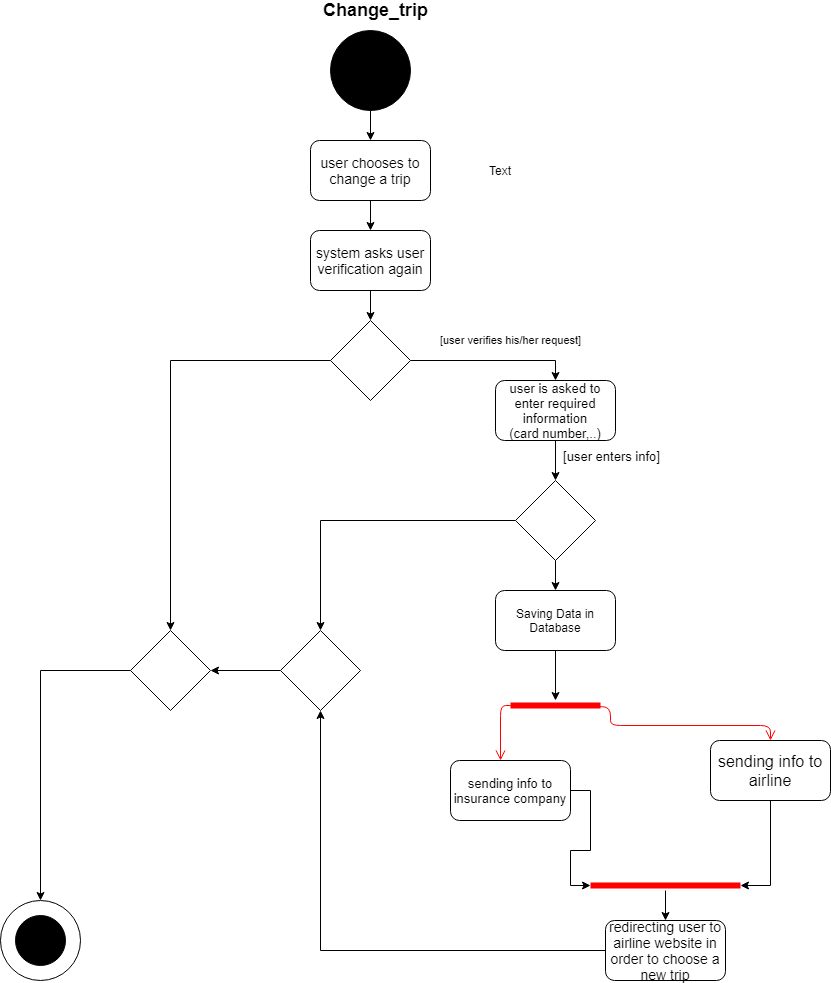

The diagram above was exported from draw.io. Its source (the exported page's mxGraphModel, read from the mxfile embedded in the PNG):
<mxGraphModel dx="1038" dy="531" grid="1" gridSize="10" guides="1" tooltips="1" connect="1" arrows="1" fold="1" page="1" pageScale="1" pageWidth="850" pageHeight="1100" math="0" shadow="0">
  <root>
    <mxCell id="0" />
    <mxCell id="1" parent="0" />
    <mxCell id="LTx0pyPXvHUvZ3ZRTgxj-8" style="edgeStyle=orthogonalEdgeStyle;rounded=0;orthogonalLoop=1;jettySize=auto;html=1;entryX=0.5;entryY=0;entryDx=0;entryDy=0;" parent="1" source="LTx0pyPXvHUvZ3ZRTgxj-4" target="LTx0pyPXvHUvZ3ZRTgxj-6" edge="1">
      <mxGeometry relative="1" as="geometry" />
    </mxCell>
    <mxCell id="LTx0pyPXvHUvZ3ZRTgxj-4" value="" style="ellipse;whiteSpace=wrap;html=1;aspect=fixed;fillColor=#000000;" parent="1" vertex="1">
      <mxGeometry x="360" y="40" width="80" height="80" as="geometry" />
    </mxCell>
    <mxCell id="LTx0pyPXvHUvZ3ZRTgxj-10" style="edgeStyle=orthogonalEdgeStyle;rounded=0;orthogonalLoop=1;jettySize=auto;html=1;" parent="1" source="LTx0pyPXvHUvZ3ZRTgxj-6" target="LTx0pyPXvHUvZ3ZRTgxj-9" edge="1">
      <mxGeometry relative="1" as="geometry" />
    </mxCell>
    <mxCell id="LTx0pyPXvHUvZ3ZRTgxj-6" value="user chooses to change a trip" style="rounded=1;whiteSpace=wrap;html=1;fillColor=#FFFFFF;fontSize=14;" parent="1" vertex="1">
      <mxGeometry x="340" y="150" width="120" height="60" as="geometry" />
    </mxCell>
    <mxCell id="LTx0pyPXvHUvZ3ZRTgxj-12" style="edgeStyle=orthogonalEdgeStyle;rounded=0;orthogonalLoop=1;jettySize=auto;html=1;entryX=0.5;entryY=0;entryDx=0;entryDy=0;" parent="1" source="LTx0pyPXvHUvZ3ZRTgxj-9" target="LTx0pyPXvHUvZ3ZRTgxj-11" edge="1">
      <mxGeometry relative="1" as="geometry" />
    </mxCell>
    <mxCell id="LTx0pyPXvHUvZ3ZRTgxj-9" value="system asks user verification again" style="rounded=1;whiteSpace=wrap;html=1;fillColor=#FFFFFF;fontSize=14;" parent="1" vertex="1">
      <mxGeometry x="340" y="240" width="120" height="60" as="geometry" />
    </mxCell>
    <mxCell id="LTx0pyPXvHUvZ3ZRTgxj-14" value="[user verifies his/her request]" style="edgeStyle=orthogonalEdgeStyle;rounded=0;orthogonalLoop=1;jettySize=auto;html=1;entryX=0.5;entryY=0;entryDx=0;entryDy=0;" parent="1" source="LTx0pyPXvHUvZ3ZRTgxj-11" target="LTx0pyPXvHUvZ3ZRTgxj-13" edge="1">
      <mxGeometry x="0.2121" y="20" relative="1" as="geometry">
        <mxPoint as="offset" />
      </mxGeometry>
    </mxCell>
    <mxCell id="LTx0pyPXvHUvZ3ZRTgxj-25" style="edgeStyle=orthogonalEdgeStyle;rounded=0;orthogonalLoop=1;jettySize=auto;html=1;exitX=0;exitY=0.5;exitDx=0;exitDy=0;entryX=0.5;entryY=0;entryDx=0;entryDy=0;fontSize=13;" parent="1" source="LTx0pyPXvHUvZ3ZRTgxj-11" target="LTx0pyPXvHUvZ3ZRTgxj-24" edge="1">
      <mxGeometry relative="1" as="geometry" />
    </mxCell>
    <mxCell id="LTx0pyPXvHUvZ3ZRTgxj-11" value="" style="rhombus;whiteSpace=wrap;html=1;fillColor=#FFFFFF;" parent="1" vertex="1">
      <mxGeometry x="360" y="330" width="80" height="80" as="geometry" />
    </mxCell>
    <mxCell id="LTx0pyPXvHUvZ3ZRTgxj-16" style="edgeStyle=orthogonalEdgeStyle;rounded=0;orthogonalLoop=1;jettySize=auto;html=1;" parent="1" source="LTx0pyPXvHUvZ3ZRTgxj-13" target="LTx0pyPXvHUvZ3ZRTgxj-15" edge="1">
      <mxGeometry relative="1" as="geometry" />
    </mxCell>
    <mxCell id="M2hH8YUM9Dua4OndG_pz-15" value="&lt;span style=&quot;font-size: 13px&quot;&gt;[user enters info]&lt;/span&gt;" style="edgeLabel;html=1;align=center;verticalAlign=middle;resizable=0;points=[];" parent="LTx0pyPXvHUvZ3ZRTgxj-16" vertex="1" connectable="0">
      <mxGeometry x="-0.2316" y="-1" relative="1" as="geometry">
        <mxPoint x="56" as="offset" />
      </mxGeometry>
    </mxCell>
    <mxCell id="LTx0pyPXvHUvZ3ZRTgxj-13" value="user is asked to enter required information&lt;br style=&quot;font-size: 13px;&quot;&gt;(card number,..)" style="rounded=1;whiteSpace=wrap;html=1;fillColor=#FFFFFF;fontSize=13;" parent="1" vertex="1">
      <mxGeometry x="525" y="390" width="120" height="60" as="geometry" />
    </mxCell>
    <mxCell id="LTx0pyPXvHUvZ3ZRTgxj-22" style="edgeStyle=orthogonalEdgeStyle;rounded=0;orthogonalLoop=1;jettySize=auto;html=1;entryX=0.5;entryY=0;entryDx=0;entryDy=0;fontSize=13;" parent="1" source="LTx0pyPXvHUvZ3ZRTgxj-15" target="LTx0pyPXvHUvZ3ZRTgxj-21" edge="1">
      <mxGeometry relative="1" as="geometry" />
    </mxCell>
    <mxCell id="M2hH8YUM9Dua4OndG_pz-8" style="edgeStyle=orthogonalEdgeStyle;rounded=0;orthogonalLoop=1;jettySize=auto;html=1;exitX=0.5;exitY=1;exitDx=0;exitDy=0;entryX=0.5;entryY=0;entryDx=0;entryDy=0;" parent="1" source="LTx0pyPXvHUvZ3ZRTgxj-15" target="M2hH8YUM9Dua4OndG_pz-2" edge="1">
      <mxGeometry relative="1" as="geometry" />
    </mxCell>
    <mxCell id="LTx0pyPXvHUvZ3ZRTgxj-15" value="" style="rhombus;whiteSpace=wrap;html=1;fillColor=#FFFFFF;" parent="1" vertex="1">
      <mxGeometry x="545" y="490" width="80" height="80" as="geometry" />
    </mxCell>
    <mxCell id="LTx0pyPXvHUvZ3ZRTgxj-54" style="edgeStyle=orthogonalEdgeStyle;rounded=0;orthogonalLoop=1;jettySize=auto;html=1;entryX=0;entryY=0.5;entryDx=0;entryDy=0;entryPerimeter=0;fontSize=13;" parent="1" source="LTx0pyPXvHUvZ3ZRTgxj-17" target="LTx0pyPXvHUvZ3ZRTgxj-43" edge="1">
      <mxGeometry relative="1" as="geometry" />
    </mxCell>
    <mxCell id="LTx0pyPXvHUvZ3ZRTgxj-17" value="sending info to insurance company" style="rounded=1;whiteSpace=wrap;html=1;fillColor=#FFFFFF;fontSize=13;" parent="1" vertex="1">
      <mxGeometry x="480" y="770" width="120" height="60" as="geometry" />
    </mxCell>
    <mxCell id="LTx0pyPXvHUvZ3ZRTgxj-53" style="edgeStyle=orthogonalEdgeStyle;rounded=0;orthogonalLoop=1;jettySize=auto;html=1;entryX=1;entryY=0.5;entryDx=0;entryDy=0;entryPerimeter=0;fontSize=13;" parent="1" source="LTx0pyPXvHUvZ3ZRTgxj-19" target="LTx0pyPXvHUvZ3ZRTgxj-43" edge="1">
      <mxGeometry relative="1" as="geometry" />
    </mxCell>
    <mxCell id="LTx0pyPXvHUvZ3ZRTgxj-19" value="&lt;font style=&quot;font-size: 16px&quot;&gt;sending info to airline&lt;/font&gt;" style="rounded=1;whiteSpace=wrap;html=1;fillColor=#FFFFFF;fontSize=13;" parent="1" vertex="1">
      <mxGeometry x="740" y="750" width="120" height="60" as="geometry" />
    </mxCell>
    <mxCell id="LTx0pyPXvHUvZ3ZRTgxj-26" style="edgeStyle=orthogonalEdgeStyle;rounded=0;orthogonalLoop=1;jettySize=auto;html=1;exitX=0;exitY=0.5;exitDx=0;exitDy=0;entryX=1;entryY=0.5;entryDx=0;entryDy=0;fontSize=13;" parent="1" source="LTx0pyPXvHUvZ3ZRTgxj-21" target="LTx0pyPXvHUvZ3ZRTgxj-24" edge="1">
      <mxGeometry relative="1" as="geometry" />
    </mxCell>
    <mxCell id="LTx0pyPXvHUvZ3ZRTgxj-21" value="" style="rhombus;whiteSpace=wrap;html=1;fillColor=#FFFFFF;fontSize=13;" parent="1" vertex="1">
      <mxGeometry x="310" y="640" width="80" height="80" as="geometry" />
    </mxCell>
    <mxCell id="LTx0pyPXvHUvZ3ZRTgxj-36" style="edgeStyle=orthogonalEdgeStyle;rounded=0;orthogonalLoop=1;jettySize=auto;html=1;entryX=0.5;entryY=0;entryDx=0;entryDy=0;fontSize=13;" parent="1" source="LTx0pyPXvHUvZ3ZRTgxj-24" target="LTx0pyPXvHUvZ3ZRTgxj-34" edge="1">
      <mxGeometry relative="1" as="geometry" />
    </mxCell>
    <mxCell id="LTx0pyPXvHUvZ3ZRTgxj-24" value="" style="rhombus;whiteSpace=wrap;html=1;fillColor=#FFFFFF;fontSize=13;" parent="1" vertex="1">
      <mxGeometry x="160" y="640" width="80" height="80" as="geometry" />
    </mxCell>
    <mxCell id="LTx0pyPXvHUvZ3ZRTgxj-34" value="" style="ellipse;whiteSpace=wrap;html=1;aspect=fixed;fillColor=#FFFFFF;fontSize=13;" parent="1" vertex="1">
      <mxGeometry x="30" y="910" width="80" height="80" as="geometry" />
    </mxCell>
    <mxCell id="LTx0pyPXvHUvZ3ZRTgxj-35" value="" style="ellipse;whiteSpace=wrap;html=1;aspect=fixed;fillColor=#000000;fontSize=13;" parent="1" vertex="1">
      <mxGeometry x="45" y="925" width="50" height="50" as="geometry" />
    </mxCell>
    <mxCell id="BKHPMAlVWoHiK_n3SiDE-5" value="" style="shape=line;html=1;strokeWidth=6;strokeColor=#ff0000;" parent="1" vertex="1">
      <mxGeometry x="540" y="710" width="90" height="10" as="geometry" />
    </mxCell>
    <mxCell id="BKHPMAlVWoHiK_n3SiDE-6" value="" style="edgeStyle=orthogonalEdgeStyle;html=1;verticalAlign=bottom;endArrow=open;endSize=8;strokeColor=#ff0000;entryX=0.5;entryY=0;entryDx=0;entryDy=0;exitX=0.929;exitY=0.62;exitDx=0;exitDy=0;exitPerimeter=0;" parent="1" source="BKHPMAlVWoHiK_n3SiDE-5" target="LTx0pyPXvHUvZ3ZRTgxj-19" edge="1">
      <mxGeometry relative="1" as="geometry">
        <mxPoint x="620" y="730" as="targetPoint" />
        <Array as="points">
          <mxPoint x="640" y="716" />
          <mxPoint x="640" y="735" />
          <mxPoint x="800" y="735" />
        </Array>
      </mxGeometry>
    </mxCell>
    <mxCell id="BKHPMAlVWoHiK_n3SiDE-7" value="" style="edgeStyle=orthogonalEdgeStyle;html=1;verticalAlign=bottom;endArrow=open;endSize=8;strokeColor=#ff0000;exitX=0;exitY=0.5;exitDx=0;exitDy=0;exitPerimeter=0;entryX=0.417;entryY=0;entryDx=0;entryDy=0;entryPerimeter=0;" parent="1" source="BKHPMAlVWoHiK_n3SiDE-5" target="LTx0pyPXvHUvZ3ZRTgxj-17" edge="1">
      <mxGeometry relative="1" as="geometry">
        <mxPoint x="530" y="735" as="targetPoint" />
        <mxPoint x="520" y="660" as="sourcePoint" />
      </mxGeometry>
    </mxCell>
    <mxCell id="Y8FFRpblBSToJtc4jq0e-2" style="edgeStyle=orthogonalEdgeStyle;rounded=0;orthogonalLoop=1;jettySize=auto;html=1;entryX=0.5;entryY=0;entryDx=0;entryDy=0;" parent="1" source="LTx0pyPXvHUvZ3ZRTgxj-43" target="Y8FFRpblBSToJtc4jq0e-1" edge="1">
      <mxGeometry relative="1" as="geometry" />
    </mxCell>
    <mxCell id="LTx0pyPXvHUvZ3ZRTgxj-43" value="" style="shape=line;html=1;strokeWidth=6;strokeColor=#ff0000;fillColor=#000000;fontSize=13;" parent="1" vertex="1">
      <mxGeometry x="620" y="890" width="150" height="10" as="geometry" />
    </mxCell>
    <mxCell id="Y8FFRpblBSToJtc4jq0e-3" style="edgeStyle=orthogonalEdgeStyle;rounded=0;orthogonalLoop=1;jettySize=auto;html=1;" parent="1" source="Y8FFRpblBSToJtc4jq0e-1" target="LTx0pyPXvHUvZ3ZRTgxj-21" edge="1">
      <mxGeometry relative="1" as="geometry" />
    </mxCell>
    <mxCell id="Y8FFRpblBSToJtc4jq0e-1" value="&lt;font style=&quot;font-size: 14px&quot;&gt;redirecting user to airline website in order to choose a new trip&lt;/font&gt;" style="rounded=1;whiteSpace=wrap;html=1;" parent="1" vertex="1">
      <mxGeometry x="635" y="930" width="120" height="60" as="geometry" />
    </mxCell>
    <mxCell id="M2hH8YUM9Dua4OndG_pz-9" style="edgeStyle=orthogonalEdgeStyle;rounded=0;orthogonalLoop=1;jettySize=auto;html=1;exitX=0.5;exitY=1;exitDx=0;exitDy=0;" parent="1" source="M2hH8YUM9Dua4OndG_pz-2" target="BKHPMAlVWoHiK_n3SiDE-5" edge="1">
      <mxGeometry relative="1" as="geometry" />
    </mxCell>
    <mxCell id="M2hH8YUM9Dua4OndG_pz-2" value="Saving Data in Database" style="rounded=1;whiteSpace=wrap;html=1;" parent="1" vertex="1">
      <mxGeometry x="525" y="600" width="120" height="60" as="geometry" />
    </mxCell>
    <mxCell id="w2x-CS-MzDpEEoqoBTjG-1" value="Text" style="text;html=1;strokeColor=none;fillColor=none;align=center;verticalAlign=middle;whiteSpace=wrap;rounded=0;" vertex="1" parent="1">
      <mxGeometry x="510" y="170" width="40" height="20" as="geometry" />
    </mxCell>
    <mxCell id="w2x-CS-MzDpEEoqoBTjG-2" value="&lt;b&gt;&lt;font style=&quot;font-size: 18px&quot;&gt;Change_trip&lt;/font&gt;&lt;/b&gt;" style="text;html=1;align=center;verticalAlign=middle;resizable=0;points=[];autosize=1;" vertex="1" parent="1">
      <mxGeometry x="345" y="10" width="120" height="20" as="geometry" />
    </mxCell>
  </root>
</mxGraphModel>